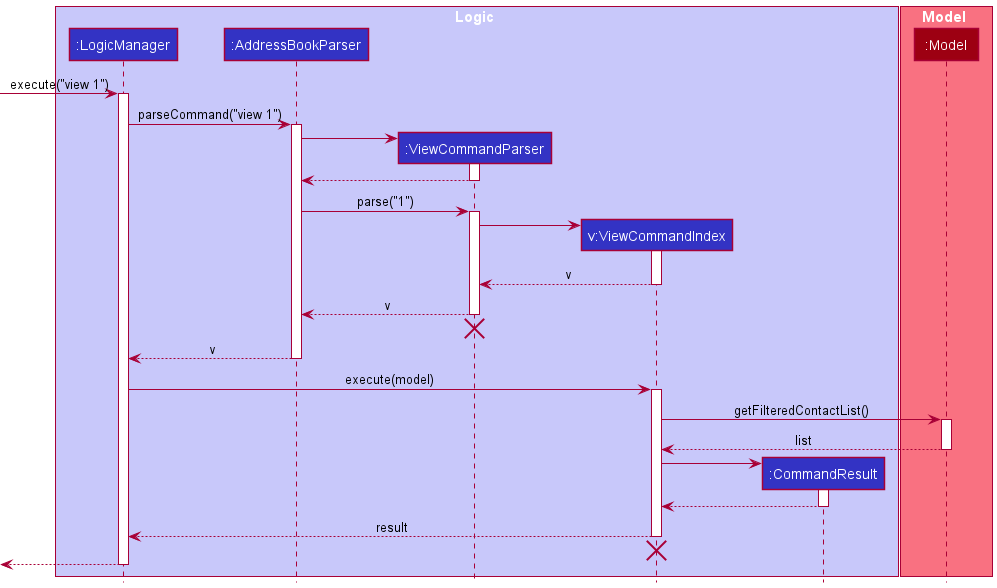

The diagram above was rendered by PlantUML. Its source (embedded in the PNG):
@startuml
!include style.puml

box Logic LOGIC_COLOR_T1
participant ":LogicManager" as LogicManager LOGIC_COLOR
participant ":AddressBookParser" as AddressBookParser LOGIC_COLOR
participant ":ViewCommandParser" as ViewCommandParser LOGIC_COLOR
participant "v:ViewCommandIndex" as ViewCommandIndex LOGIC_COLOR
participant ":CommandResult" as CommandResult LOGIC_COLOR
end box

box Model MODEL_COLOR_T1
participant ":Model" as Model MODEL_COLOR
end box

[-> LogicManager : execute("view 1")
activate LogicManager

LogicManager -> AddressBookParser : parseCommand("view 1")
activate AddressBookParser

create ViewCommandParser
AddressBookParser -> ViewCommandParser
activate ViewCommandParser

ViewCommandParser --> AddressBookParser
deactivate ViewCommandParser

AddressBookParser -> ViewCommandParser : parse("1")
activate ViewCommandParser

create ViewCommandIndex
ViewCommandParser -> ViewCommandIndex
activate ViewCommandIndex

ViewCommandIndex --> ViewCommandParser : v
deactivate ViewCommandIndex

ViewCommandParser --> AddressBookParser : v
deactivate ViewCommandParser
'Hidden arrow to position the destroy marker below the end of the activation bar.
ViewCommandParser -[hidden]-> AddressBookParser
destroy ViewCommandParser

AddressBookParser --> LogicManager : v
deactivate AddressBookParser

LogicManager -> ViewCommandIndex : execute(model)
activate ViewCommandIndex

ViewCommandIndex -> Model : getFilteredContactList()
activate Model

Model --> ViewCommandIndex : list
deactivate Model

create CommandResult
ViewCommandIndex -> CommandResult
activate CommandResult

CommandResult --> ViewCommandIndex
deactivate CommandResult

ViewCommandIndex --> LogicManager : result
deactivate ViewCommandIndex
'Hidden arrow to position the destroy marker below the end of the activation bar.
ViewCommandIndex -[hidden]-> LogicManager
destroy ViewCommandIndex

[<--LogicManager
deactivate LogicManager
@enduml